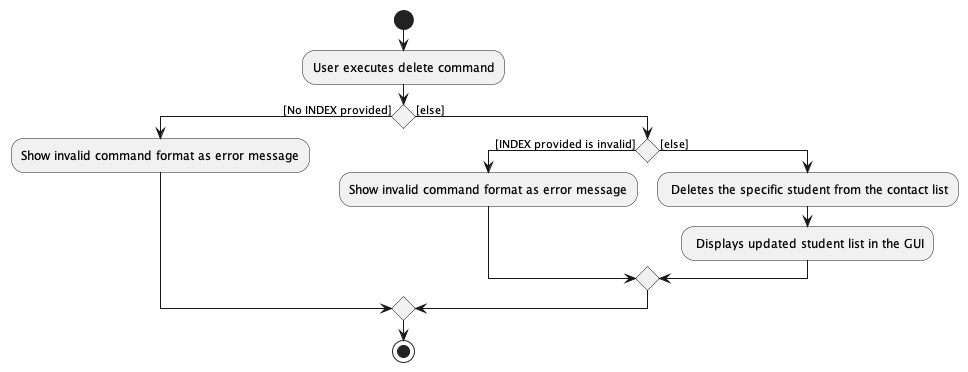

The diagram above was rendered by PlantUML. Its source (embedded in the PNG):
@startuml
start
:User executes delete command;

if () then ([No INDEX provided])
    :Show invalid command format as error message;

else ([else])
    if () then ([INDEX provided is invalid])
    :Show invalid command format as error message;
    else([else])
    : Deletes the specific student from the contact list;
    : Displays updated student list in the GUI;
    endif

endif
stop
@enduml